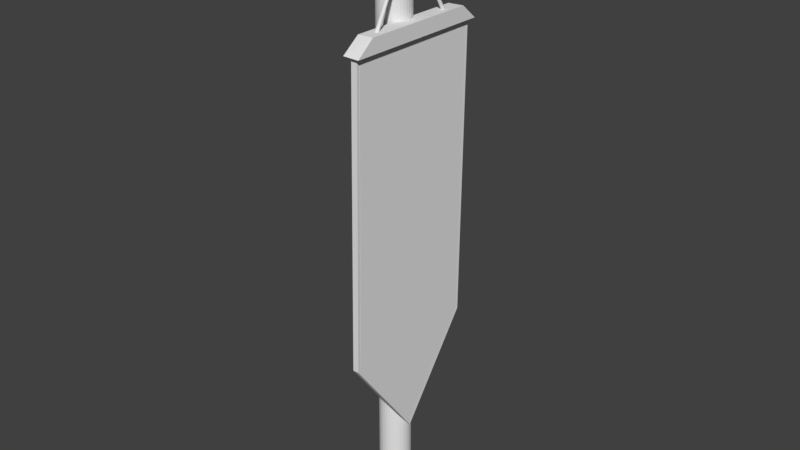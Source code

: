 # Source: Flag2.blend  (saved by Blender 2.78.0; exported with 4.5.12 LTS)
import bpy
from mathutils import Matrix  # noqa: F401  (used for matrix-valued properties, if any)

bpy.ops.wm.read_factory_settings(use_empty=True)
scene = bpy.context.scene
scene.name = 'Scene'

# ---- collections
col_collection_1 = bpy.data.collections.new('Collection 1'); scene.collection.children.link(col_collection_1)

# ---- world
world_world = bpy.data.worlds.new('World'); scene.world = world_world
world_world.color = (0.05088, 0.05088, 0.05088)
world_world.use_sun_shadow = False
world_world.sun_shadow_jitter_overblur = 0.0
world_world.cycles.sampling_method = 'MANUAL'

# ---- meshes
me_plane_002 = bpy.data.meshes.new('Plane.002')
me_plane_002.from_pydata([(-0.2943, -0.7189, 0.03141), (3.05, -0.7796, 0.0308), (-0.2943, 0.8819, 0.03141), (3.05, 0.8427, 0.0308), (4.152, 0.03159, 0.0308), (-0.2943, -0.7189, 0.09889), (3.05, -0.7796, 0.09828), (-0.2943, 0.8819, 0.09889), (3.05, 0.8427, 0.09828), (4.152, 0.03159, 0.09828), (-0.2615, -0.7533, 0.02992), (3.1, -0.8167, 0.02928), (3.1, 0.8781, 0.02928), (-0.2638, 0.9191, 0.02992), (4.251, 0.0307, 0.02928), (-0.2615, -0.7533, 0.1004), (3.1, -0.8167, 0.09978), (3.1, 0.8781, 0.09978), (-0.2638, 0.9191, 0.1004), (4.251, 0.0307, 0.09978)], [], [(4, 3, 12, 14), (0, 1, 11, 10), (8, 9, 19, 17), (1, 4, 14, 11), (14, 12, 17, 19), (12, 13, 18, 17), (10, 11, 16, 15), (11, 14, 19, 16), (5, 0, 10, 15), (7, 8, 17, 18), (2, 7, 18, 13), (3, 2, 13, 12), (9, 6, 16, 19), (6, 5, 15, 16), (1, 0, 5, 6), (3, 4, 9, 8), (4, 1, 6, 9), (2, 3, 8, 7)])
me_plane_002.use_remesh_preserve_volume = False
me_plane_002.use_remesh_preserve_attributes = False
me_plane_002.use_mirror_vertex_groups = False
me_plane_002.update()
me_plane_001 = bpy.data.meshes.new('Plane.001')
me_plane_001.from_pydata([(-0.2943, -0.7189, 0.03141), (-0.2943, 0.8819, 0.03141), (-0.2943, -0.7189, 0.09889), (-0.2943, 0.8819, 0.09889), (-0.3003, -0.8002, -0.0228), (-0.3003, 0.9566, -0.0228), (-0.2943, -0.8003, 0.159), (-0.2943, 0.9578, 0.159), (-0.4535, -0.5956, -0.02279), (-0.4535, 0.7574, -0.02279), (-0.4594, -0.5957, 0.159), (-0.4594, 0.7606, 0.159)], [], [(3, 1, 5, 7), (7, 5, 9, 11), (1, 0, 4, 5), (0, 2, 6, 4), (2, 3, 7, 6), (9, 8, 10, 11), (6, 7, 11, 10), (4, 6, 10, 8), (5, 4, 8, 9)])
me_plane_001.use_remesh_preserve_volume = False
me_plane_001.use_remesh_preserve_attributes = False
me_plane_001.use_mirror_vertex_groups = False
me_plane_001.update()
me_circle = bpy.data.meshes.new('Circle')
me_circle.from_pydata([(-1.603, 15.04, -0.4565), (-1.798, 15.02, -0.4565), (-1.985, 14.97, -0.4565), (-2.158, 14.88, -0.4565), (-2.31, 14.75, -0.4565), (-2.434, 14.6, -0.4565), (-2.526, 14.43, -0.4565), (-2.583, 14.24, -0.4565), (-2.603, 14.04, -0.4565), (-2.583, 13.85, -0.4565), (-2.526, 13.66, -0.4565), (-2.434, 13.49, -0.4565), (-2.31, 13.34, -0.4565), (-2.158, 13.21, -0.4565), (-1.985, 13.12, -0.4565), (-1.798, 13.06, -0.4565), (-1.603, 13.04, -0.4565), (-1.407, 13.06, -0.4565), (-1.22, 13.12, -0.4565), (-1.047, 13.21, -0.4565), (-0.8955, 13.34, -0.4565), (-0.7711, 13.49, -0.4565), (-0.6787, 13.66, -0.4565), (-0.6218, 13.85, -0.4565), (-0.6026, 14.04, -0.4565), (-0.6218, 14.24, -0.4565), (-0.6787, 14.43, -0.4565), (-0.7711, 14.6, -0.4565), (-0.8955, 14.75, -0.4565), (-1.047, 14.88, -0.4565), (-1.22, 14.97, -0.4565), (-1.407, 15.02, -0.4565), (-1.603, 15.04, 0.3923), (-1.798, 15.02, 0.3923), (-1.985, 14.97, 0.3923), (-2.158, 14.88, 0.3923), (-2.31, 14.75, 0.3923), (-2.434, 14.6, 0.3923), (-2.526, 14.43, 0.3923), (-2.583, 14.24, 0.3923), (-2.603, 14.04, 0.3923), (-2.583, 13.85, 0.3923), (-2.526, 13.66, 0.3923), (-2.434, 13.49, 0.3923), (-2.31, 13.34, 0.3923), (-2.158, 13.21, 0.3923), (-1.985, 13.12, 0.3923), (-1.798, 13.06, 0.3923), (-1.603, 13.04, 0.3923), (-1.407, 13.06, 0.3923), (-1.22, 13.12, 0.3923), (-1.047, 13.21, 0.3923), (-0.8955, 13.34, 0.3923), (-0.7711, 13.49, 0.3923), (-0.6787, 13.66, 0.3923), (-0.6218, 13.85, 0.3923), (-0.6026, 14.04, 0.3923), (-0.6218, 14.24, 0.3923), (-0.6787, 14.43, 0.3923), (-0.7711, 14.6, 0.3923), (-0.8955, 14.75, 0.3923), (-1.047, 14.88, 0.3923), (-1.22, 14.97, 0.3923), (-1.407, 15.02, 0.3923)], [], [(20, 52, 51, 19), (7, 39, 38, 6), (21, 53, 52, 20), (8, 40, 39, 7), (22, 54, 53, 21), (9, 41, 40, 8), (23, 55, 54, 22), (10, 42, 41, 9), (24, 56, 55, 23), (11, 43, 42, 10), (25, 57, 56, 24), (12, 44, 43, 11), (26, 58, 57, 25), (13, 45, 44, 12), (27, 59, 58, 26), (14, 46, 45, 13), (1, 33, 32, 0), (28, 60, 59, 27), (15, 47, 46, 14), (2, 34, 33, 1), (29, 61, 60, 28), (16, 48, 47, 15), (3, 35, 34, 2), (30, 62, 61, 29), (17, 49, 48, 16), (4, 36, 35, 3), (31, 63, 62, 30), (18, 50, 49, 17), (5, 37, 36, 4), (0, 32, 63, 31), (19, 51, 50, 18), (6, 38, 37, 5), (33, 34, 35, 36, 37, 38, 39, 40, 41, 42, 43, 44, 45, 46, 47, 48, 49, 50, 51, 52, 53, 54, 55, 56, 57, 58, 59, 60, 61, 62, 63, 32), (1, 0, 31, 30, 29, 28, 27, 26, 25, 24, 23, 22, 21, 20, 19, 18, 17, 16, 15, 14, 13, 12, 11, 10, 9, 8, 7, 6, 5, 4, 3, 2)])
me_circle.use_remesh_preserve_volume = False
me_circle.use_remesh_preserve_attributes = False
me_circle.use_mirror_vertex_groups = False
me_circle.update()
me_cylinder_001 = bpy.data.meshes.new('Cylinder.001')
me_cylinder_001.from_pydata([(-0.007368, -6.928, -6.422), (-0.3976, 0.2007, 6.18), (0.04521, -6.933, -6.422), (-0.345, 0.1955, 6.18), (0.09577, -6.949, -6.422), (-0.2944, 0.1802, 6.18), (0.1424, -6.973, -6.422), (-0.2478, 0.1553, 6.18), (0.1832, -7.007, -6.422), (-0.207, 0.1218, 6.18), (0.2167, -7.048, -6.422), (-0.1735, 0.08092, 6.18), (0.2416, -7.094, -6.422), (-0.1486, 0.03432, 6.18), (0.257, -7.145, -6.422), (-0.1332, -0.01623, 6.18), (0.2621, -7.198, -6.422), (-0.1281, -0.06881, 6.18), (0.257, -7.25, -6.422), (-0.1332, -0.1214, 6.18), (0.2416, -7.301, -6.422), (-0.1486, -0.1719, 6.18), (0.2167, -7.347, -6.422), (-0.1735, -0.2185, 6.18), (0.1832, -7.388, -6.422), (-0.207, -0.2594, 6.18), (0.1424, -7.422, -6.422), (-0.2478, -0.2929, 6.18), (0.09577, -7.447, -6.422), (-0.2944, -0.3178, 6.18), (0.04521, -7.462, -6.422), (-0.345, -0.3331, 6.18), (-0.007368, -7.467, -6.422), (-0.3976, -0.3383, 6.18), (-0.05995, -7.462, -6.422), (-0.4501, -0.3331, 6.18), (-0.1105, -7.447, -6.422), (-0.5007, -0.3178, 6.18), (-0.1571, -7.422, -6.422), (-0.5473, -0.2929, 6.18), (-0.1979, -7.388, -6.422), (-0.5881, -0.2594, 6.18), (-0.2315, -7.347, -6.422), (-0.6217, -0.2185, 6.18), (-0.2564, -7.301, -6.422), (-0.6466, -0.1719, 6.18), (-0.2717, -7.25, -6.422), (-0.6619, -0.1214, 6.18), (-0.2769, -7.198, -6.422), (-0.6671, -0.06881, 6.18), (-0.2717, -7.145, -6.422), (-0.6619, -0.01623, 6.18), (-0.2564, -7.094, -6.422), (-0.6466, 0.03432, 6.18), (-0.2315, -7.048, -6.422), (-0.6217, 0.08092, 6.18), (-0.1979, -7.007, -6.422), (-0.5881, 0.1218, 6.18), (-0.1571, -6.973, -6.422), (-0.5473, 0.1553, 6.18), (-0.1105, -6.949, -6.422), (-0.5007, 0.1802, 6.18), (-0.05995, -6.933, -6.422), (-0.4501, 0.1955, 6.18), (-0.007368, 6.928, -6.422), (-0.3976, -0.2007, 6.18), (0.04521, 6.933, -6.422), (-0.345, -0.1955, 6.18), (0.09577, 6.949, -6.422), (-0.2944, -0.1802, 6.18), (0.1424, 6.973, -6.422), (-0.2478, -0.1553, 6.18), (0.1832, 7.007, -6.422), (-0.207, -0.1218, 6.18), (0.2167, 7.048, -6.422), (-0.1735, -0.08092, 6.18), (0.2416, 7.094, -6.422), (-0.1486, -0.03432, 6.18), (0.257, 7.145, -6.422), (-0.1332, 0.01623, 6.18), (0.2621, 7.198, -6.422), (-0.1281, 0.06881, 6.18), (0.257, 7.25, -6.422), (-0.1332, 0.1214, 6.18), (0.2416, 7.301, -6.422), (-0.1486, 0.1719, 6.18), (0.2167, 7.347, -6.422), (-0.1735, 0.2185, 6.18), (0.1832, 7.388, -6.422), (-0.207, 0.2594, 6.18), (0.1424, 7.422, -6.422), (-0.2478, 0.2929, 6.18), (0.09577, 7.447, -6.422), (-0.2944, 0.3178, 6.18), (0.04521, 7.462, -6.422), (-0.345, 0.3331, 6.18), (-0.007368, 7.467, -6.422), (-0.3976, 0.3383, 6.18), (-0.05995, 7.462, -6.422), (-0.4501, 0.3331, 6.18), (-0.1105, 7.447, -6.422), (-0.5007, 0.3178, 6.18), (-0.1571, 7.422, -6.422), (-0.5473, 0.2929, 6.18), (-0.1979, 7.388, -6.422), (-0.5881, 0.2594, 6.18), (-0.2315, 7.347, -6.422), (-0.6217, 0.2185, 6.18), (-0.2564, 7.301, -6.422), (-0.6466, 0.1719, 6.18), (-0.2717, 7.25, -6.422), (-0.6619, 0.1214, 6.18), (-0.2769, 7.198, -6.422), (-0.6671, 0.06881, 6.18), (-0.2717, 7.145, -6.422), (-0.6619, 0.01623, 6.18), (-0.2564, 7.094, -6.422), (-0.6466, -0.03432, 6.18), (-0.2315, 7.048, -6.422), (-0.6217, -0.08092, 6.18), (-0.1979, 7.007, -6.422), (-0.5881, -0.1218, 6.18), (-0.1571, 6.973, -6.422), (-0.5473, -0.1553, 6.18), (-0.1105, 6.949, -6.422), (-0.5007, -0.1802, 6.18), (-0.05995, 6.933, -6.422), (-0.4501, -0.1955, 6.18)], [], [(0, 1, 3, 2), (2, 3, 5, 4), (4, 5, 7, 6), (6, 7, 9, 8), (8, 9, 11, 10), (10, 11, 13, 12), (12, 13, 15, 14), (14, 15, 17, 16), (16, 17, 19, 18), (18, 19, 21, 20), (20, 21, 23, 22), (22, 23, 25, 24), (24, 25, 27, 26), (26, 27, 29, 28), (28, 29, 31, 30), (30, 31, 33, 32), (32, 33, 35, 34), (34, 35, 37, 36), (36, 37, 39, 38), (38, 39, 41, 40), (40, 41, 43, 42), (42, 43, 45, 44), (44, 45, 47, 46), (46, 47, 49, 48), (48, 49, 51, 50), (50, 51, 53, 52), (52, 53, 55, 54), (54, 55, 57, 56), (56, 57, 59, 58), (58, 59, 61, 60), (3, 1, 63, 61, 59, 57, 55, 53, 51, 49, 47, 45, 43, 41, 39, 37, 35, 33, 31, 29, 27, 25, 23, 21, 19, 17, 15, 13, 11, 9, 7, 5), (60, 61, 63, 62), (62, 63, 1, 0), (0, 2, 4, 6, 8, 10, 12, 14, 16, 18, 20, 22, 24, 26, 28, 30, 32, 34, 36, 38, 40, 42, 44, 46, 48, 50, 52, 54, 56, 58, 60, 62), (64, 66, 67, 65), (66, 68, 69, 67), (68, 70, 71, 69), (70, 72, 73, 71), (72, 74, 75, 73), (74, 76, 77, 75), (76, 78, 79, 77), (78, 80, 81, 79), (80, 82, 83, 81), (82, 84, 85, 83), (84, 86, 87, 85), (86, 88, 89, 87), (88, 90, 91, 89), (90, 92, 93, 91), (92, 94, 95, 93), (94, 96, 97, 95), (96, 98, 99, 97), (98, 100, 101, 99), (100, 102, 103, 101), (102, 104, 105, 103), (104, 106, 107, 105), (106, 108, 109, 107), (108, 110, 111, 109), (110, 112, 113, 111), (112, 114, 115, 113), (114, 116, 117, 115), (116, 118, 119, 117), (118, 120, 121, 119), (120, 122, 123, 121), (122, 124, 125, 123), (67, 69, 71, 73, 75, 77, 79, 81, 83, 85, 87, 89, 91, 93, 95, 97, 99, 101, 103, 105, 107, 109, 111, 113, 115, 117, 119, 121, 123, 125, 127, 65), (124, 126, 127, 125), (126, 64, 65, 127), (64, 126, 124, 122, 120, 118, 116, 114, 112, 110, 108, 106, 104, 102, 100, 98, 96, 94, 92, 90, 88, 86, 84, 82, 80, 78, 76, 74, 72, 70, 68, 66)])
me_cylinder_001.use_remesh_preserve_volume = False
me_cylinder_001.use_remesh_preserve_attributes = False
me_cylinder_001.use_mirror_vertex_groups = False
me_cylinder_001.update()
me_plane = bpy.data.meshes.new('Plane')
me_plane.from_pydata([(-0.2943, -0.7189, 0.03265), (3.05, -0.7796, 0.03204), (-0.2943, 0.8819, 0.03265), (3.05, 0.8427, 0.03204), (4.152, 0.03159, 0.03204), (-0.2943, -0.7189, 0.1001), (3.05, -0.7796, 0.09952), (-0.2943, 0.8819, 0.1001), (3.05, 0.8427, 0.09952), (4.152, 0.03159, 0.09952)], [], [(5, 6, 9, 8, 7), (0, 2, 3, 4, 1), (0, 5, 7, 2), (2, 7, 8, 3), (3, 8, 9, 4), (4, 9, 6, 1), (1, 6, 5, 0)])
me_plane.use_remesh_preserve_volume = False
me_plane.use_remesh_preserve_attributes = False
me_plane.use_mirror_vertex_groups = False
me_plane.update()
me_cone = bpy.data.meshes.new('Cone')
me_cone.from_pydata([(3.394e-07, 0.4605, -2.072), (0.08985, 0.4517, -2.072), (0.1762, 0.4255, -2.072), (0.2559, 0.3829, -2.072), (0.3257, 0.3257, -2.072), (0.3829, 0.2559, -2.072), (0.4255, 0.1762, -2.072), (0.4517, 0.08985, -2.072), (0.4605, 1.905e-07, -2.072), (3.394e-07, 1.557e-07, -1.151), (0.4517, -0.08985, -2.072), (0.4255, -0.1762, -2.072), (0.3829, -0.2559, -2.072), (0.3257, -0.3257, -2.072), (0.2559, -0.3829, -2.072), (0.1762, -0.4255, -2.072), (0.08985, -0.4517, -2.072), (1.893e-07, -0.4605, -2.072), (-0.08985, -0.4517, -2.072), (-0.1762, -0.4255, -2.072), (-0.2559, -0.3829, -2.072), (-0.3257, -0.3257, -2.072), (-0.3829, -0.2559, -2.072), (-0.4255, -0.1762, -2.072), (-0.4517, -0.08985, -2.072), (-0.4605, 6.004e-07, -2.072), (-0.4517, 0.08985, -2.072), (-0.4255, 0.1762, -2.072), (-0.3829, 0.2559, -2.072), (-0.3257, 0.3257, -2.072), (-0.2559, 0.3829, -2.072), (-0.1762, 0.4255, -2.072), (-0.08985, 0.4517, -2.072), (8.382e-07, 0.4605, -18.54), (0.08985, 0.4517, -18.54), (0.1762, 0.4255, -18.54), (0.2559, 0.3829, -18.54), (0.3257, 0.3257, -18.54), (0.3829, 0.2559, -18.54), (0.4255, 0.1762, -18.54), (0.4517, 0.08985, -18.54), (0.4605, 1.905e-07, -18.54), (0.4517, -0.08985, -18.54), (0.4255, -0.1762, -18.54), (0.3829, -0.2559, -18.54), (0.3257, -0.3257, -18.54), (0.2559, -0.3829, -18.54), (0.1762, -0.4255, -18.54), (0.08985, -0.4517, -18.54), (6.881e-07, -0.4605, -18.54), (-0.08985, -0.4517, -18.54), (-0.1762, -0.4255, -18.54), (-0.2559, -0.3829, -18.54), (-0.3257, -0.3257, -18.54), (-0.3829, -0.2559, -18.54), (-0.4255, -0.1762, -18.54), (-0.4517, -0.08985, -18.54), (-0.4605, 6.004e-07, -18.54), (-0.4517, 0.08985, -18.54), (-0.4255, 0.1762, -18.54), (-0.3829, 0.2559, -18.54), (-0.3257, 0.3257, -18.54), (-0.2559, 0.3829, -18.54), (-0.1762, 0.4255, -18.54), (-0.08985, 0.4517, -18.54)], [], [(0, 9, 1), (1, 9, 2), (2, 9, 3), (3, 9, 4), (4, 9, 5), (5, 9, 6), (6, 9, 7), (7, 9, 8), (8, 9, 10), (10, 9, 11), (11, 9, 12), (12, 9, 13), (13, 9, 14), (14, 9, 15), (15, 9, 16), (16, 9, 17), (17, 9, 18), (18, 9, 19), (19, 9, 20), (20, 9, 21), (21, 9, 22), (22, 9, 23), (23, 9, 24), (24, 9, 25), (25, 9, 26), (26, 9, 27), (27, 9, 28), (28, 9, 29), (29, 9, 30), (30, 9, 31), (31, 9, 32), (32, 9, 0), (18, 19, 51, 50), (33, 34, 35, 36, 37, 38, 39, 40, 41, 42, 43, 44, 45, 46, 47, 48, 49, 50, 51, 52, 53, 54, 55, 56, 57, 58, 59, 60, 61, 62, 63, 64), (32, 0, 33, 64), (25, 26, 58, 57), (12, 13, 45, 44), (5, 6, 39, 38), (19, 20, 52, 51), (26, 27, 59, 58), (13, 14, 46, 45), (6, 7, 40, 39), (20, 21, 53, 52), (0, 1, 34, 33), (27, 28, 60, 59), (14, 15, 47, 46), (7, 8, 41, 40), (21, 22, 54, 53), (28, 29, 61, 60), (1, 2, 35, 34), (15, 16, 48, 47), (22, 23, 55, 54), (29, 30, 62, 61), (8, 10, 42, 41), (2, 3, 36, 35), (16, 17, 49, 48), (23, 24, 56, 55), (30, 31, 63, 62), (10, 11, 43, 42), (3, 4, 37, 36), (17, 18, 50, 49), (24, 25, 57, 56), (31, 32, 64, 63), (11, 12, 44, 43), (4, 5, 38, 37)])
me_cone.use_remesh_preserve_volume = False
me_cone.use_remesh_preserve_attributes = False
me_cone.use_mirror_vertex_groups = False
me_cone.update()

# ---- objects
ob_plane_002 = bpy.data.objects.new('Plane.002', me_plane_002)
ob_plane_001 = bpy.data.objects.new('Plane.001', me_plane_001)
ob_circle = bpy.data.objects.new('Circle', me_circle)
ob_cylinder = bpy.data.objects.new('Cylinder', me_cylinder_001)
ob_plane = bpy.data.objects.new('Plane', me_plane)
ob_cone = bpy.data.objects.new('Cone', me_cone)

# ---- transforms, parenting, visibility, modifiers, constraints
ob_plane_002.location = (0.1333, -0.01837, 6.43)
ob_plane_002.rotation_euler = (0.0, 1.571, 0.0)
ob_plane_002.lineart.crease_threshold = 0.0
ob_plane_001.location = (0.1333, -0.01837, 6.43)
ob_plane_001.rotation_euler = (0.0, 1.571, 0.0)
ob_plane_001.lineart.crease_threshold = 0.0
ob_circle.location = (0.1831, -0.8264, 7.611)
ob_circle.rotation_euler = (0.0, 1.571, 0.0)
ob_circle.scale = (0.06088, 0.06088, 0.06088)
ob_circle.lineart.crease_threshold = 0.0
ob_cylinder.location = (0.2046, 0.03807, 7.256)
ob_cylinder.scale = (0.07917, 0.07917, 0.07917)
ob_cylinder.lineart.crease_threshold = 0.0
ob_plane.location = (0.1333, -0.01837, 6.43)
ob_plane.rotation_euler = (0.0, 1.571, 0.0)
ob_plane.lineart.crease_threshold = 0.0
ob_cone.location = (0.0, 0.03154, 8.574)
ob_cone.scale = (0.3986, 0.3986, 0.3986)
ob_cone.lineart.crease_threshold = 0.0

# ---- collection membership
col_collection_1.objects.link(ob_plane_002)
col_collection_1.objects.link(ob_plane_001)
col_collection_1.objects.link(ob_circle)
col_collection_1.objects.link(ob_cylinder)
col_collection_1.objects.link(ob_plane)
col_collection_1.objects.link(ob_cone)

# ---- scene / render settings (as saved in the file)
scene.frame_start = 1; scene.frame_end = 250; scene.frame_set(1)
scene.render.engine = 'BLENDER_EEVEE_NEXT'
scene.render.resolution_percentage = 50
scene.render.dither_intensity = 0.0
scene.cycles.use_denoising = False
scene.cycles.samples = 128
scene.cycles.sampling_pattern = 'TABULATED_SOBOL'
scene.cycles.light_sampling_threshold = 0.0
scene.cycles.use_adaptive_sampling = False
scene.cycles.use_light_tree = False
scene.cycles.blur_glossy = 0.0
scene.cycles.sample_clamp_indirect = 0.0
scene.view_settings.view_transform = 'Standard'
bpy.context.view_layer.update()

# ---- added for rendering (the .blend has no active camera and no usable light): camera, sun
cam_auto = bpy.data.cameras.new('AutoCamera')
cam_auto.lens = 50.0
cam_auto.sensor_width = 36.0
cam_auto.clip_end = 1000.0
ob_auto_camera = bpy.data.objects.new('AutoCamera', cam_auto)
scene.collection.objects.link(ob_auto_camera)
ob_auto_camera.location = (6.68753, -7.90761, 9.95652)
ob_auto_camera.rotation_euler = (1.09748, -7.21219e-08, 0.694738)
scene.camera = ob_auto_camera
light_auto_sun = bpy.data.lights.new('AutoSun', 'SUN')
light_auto_sun.energy = 3.0
light_auto_sun.angle = 0.0523599
ob_auto_sun = bpy.data.objects.new('AutoSun', light_auto_sun)
scene.collection.objects.link(ob_auto_sun)
ob_auto_sun.rotation_euler = (0.872665, 0.174533, 0.523599)
bpy.context.view_layer.update()
